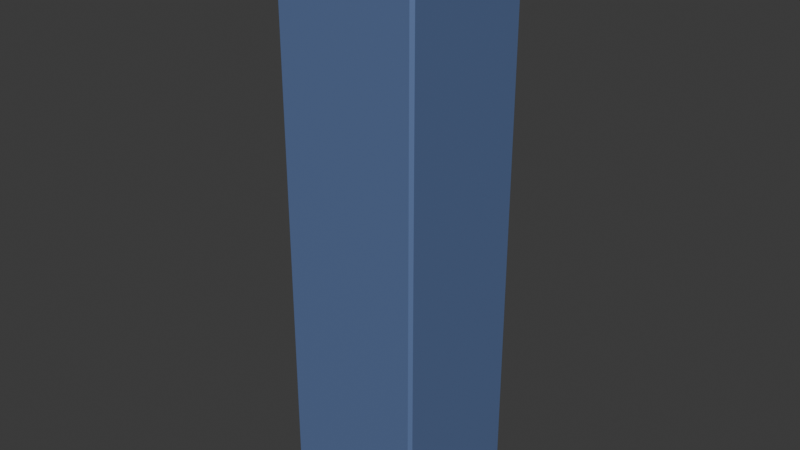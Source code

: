 # Source: SquarePlatform2.blend  (saved by Blender 4.3.32; exported with 4.5.12 LTS)
import bpy
from mathutils import Matrix  # noqa: F401  (used for matrix-valued properties, if any)

bpy.ops.wm.read_factory_settings(use_empty=True)
scene = bpy.context.scene
scene.name = 'Scene'

# ---- collections
col_collection = bpy.data.collections.new('Collection'); scene.collection.children.link(col_collection)

# ---- materials (node trees are filled in below, after node groups)
mat_material_001 = bpy.data.materials.new('Material.001')
mat_material_001.alpha_threshold = 0.0
mat_material_001.roughness = 0.5
mat_material_001.line_color = (0.0, 0.0, 0.0, 1.0)

# ---- material node trees
mat_material_001.use_nodes = True; mat_material_001.node_tree.nodes.clear()
_N = mat_material_001.node_tree.nodes; _L = mat_material_001.node_tree.links
n0 = _N.new('ShaderNodeOutputMaterial'); n0.name = 'Material Output'; n0.location = (300, 300)
n1 = _N.new('ShaderNodeBsdfPrincipled'); n1.name = 'Principled BSDF'; n1.location = (10, 300)
n1.inputs[0].default_value = (0.1824, 0.2822, 0.5594, 1.0)
n1.inputs[1].default_value = 0.5
n1.inputs[3].default_value = 1.45
_L.new(n1.outputs[0], n0.inputs[0])
n0.is_active_output = True

# ---- world
world_world = bpy.data.worlds.new('World'); scene.world = world_world
world_world.use_nodes = True; world_world.node_tree.nodes.clear()
_N = world_world.node_tree.nodes; _L = world_world.node_tree.links
n0 = _N.new('ShaderNodeOutputWorld'); n0.name = 'World Output'; n0.location = (300, 300)
n1 = _N.new('ShaderNodeBackground'); n1.name = 'Background'; n1.location = (10, 300)
n1.inputs[0].default_value = (0.05088, 0.05088, 0.05088, 1.0)
_L.new(n1.outputs[0], n0.inputs[0])
n0.is_active_output = True
world_world.color = (0.05088, 0.05088, 0.05088)
world_world.sun_shadow_jitter_overblur = 0.0

# ---- meshes
me_cube_001 = bpy.data.meshes.new('Cube.001')
me_cube_001.from_pydata([(2.42, 2.42, 11.84), (2.42, 2.42, -7.916), (2.42, -2.42, 11.84), (2.42, -2.42, -7.916), (-2.42, 2.42, 11.84), (-2.42, 2.42, -7.916), (-2.42, -2.42, 11.84), (-2.42, -2.42, -7.916)], [], [(0, 4, 6, 2), (3, 2, 6, 7), (7, 6, 4, 5), (5, 1, 3, 7), (1, 0, 2, 3), (5, 4, 0, 1)])
_uv = me_cube_001.uv_layers.new(name='UVMap')
_uv.uv.foreach_set('vector', [0.625, 0.5, 0.875, 0.5, 0.875, 0.75, 0.625, 0.75, 0.375, 0.75, 0.625, 0.75, 0.625, 1.0, 0.375, 1.0, 0.375, 0.0, 0.625, 0.0, 0.625, 0.25, 0.375, 0.25, 0.125, 0.5, 0.375, 0.5, 0.375, 0.75, 0.125, 0.75, 0.375, 0.5, 0.625, 0.5, 0.625, 0.75, 0.375, 0.75, 0.375, 0.25, 0.625, 0.25, 0.625, 0.5, 0.375, 0.5])
me_cube_001.materials.append(mat_material_001)
me_cube_001.use_mirror_vertex_groups = False
me_cube_001.update()

# ---- objects
ob_cube_001 = bpy.data.objects.new('Cube.001', me_cube_001)

# ---- transforms, parenting, visibility, modifiers, constraints
ob_cube_001.location = (0.0, 0.0, 0.0)
ob_cube_001.scale = (0.6013, 0.6013, 0.6013)
ob_cube_001.lock_rotations_4d = False
ob_cube_001.empty_display_type = 'ARROWS'
ob_cube_001.lineart.crease_threshold = 0.0
_m = ob_cube_001.modifiers.new('Bevel', 'BEVEL')

# ---- collection membership
col_collection.objects.link(ob_cube_001)

# ---- scene / render settings (as saved in the file)
scene.frame_start = 1; scene.frame_end = 250; scene.frame_set(1)
scene.render.engine = 'BLENDER_EEVEE_NEXT'
bpy.context.view_layer.update()

# ---- added for rendering (the .blend has no active camera and no usable light): camera, sun
cam_auto = bpy.data.cameras.new('AutoCamera')
cam_auto.lens = 50.0
cam_auto.sensor_width = 36.0
cam_auto.clip_end = 1000.0
ob_auto_camera = bpy.data.objects.new('AutoCamera', cam_auto)
scene.collection.objects.link(ob_auto_camera)
ob_auto_camera.location = (11.6345, -13.9614, 10.4881)
ob_auto_camera.rotation_euler = (1.09748, -7.21219e-08, 0.694738)
scene.camera = ob_auto_camera
light_auto_sun = bpy.data.lights.new('AutoSun', 'SUN')
light_auto_sun.energy = 3.0
light_auto_sun.angle = 0.0523599
ob_auto_sun = bpy.data.objects.new('AutoSun', light_auto_sun)
scene.collection.objects.link(ob_auto_sun)
ob_auto_sun.rotation_euler = (0.872665, 0.174533, 0.523599)
bpy.context.view_layer.update()
